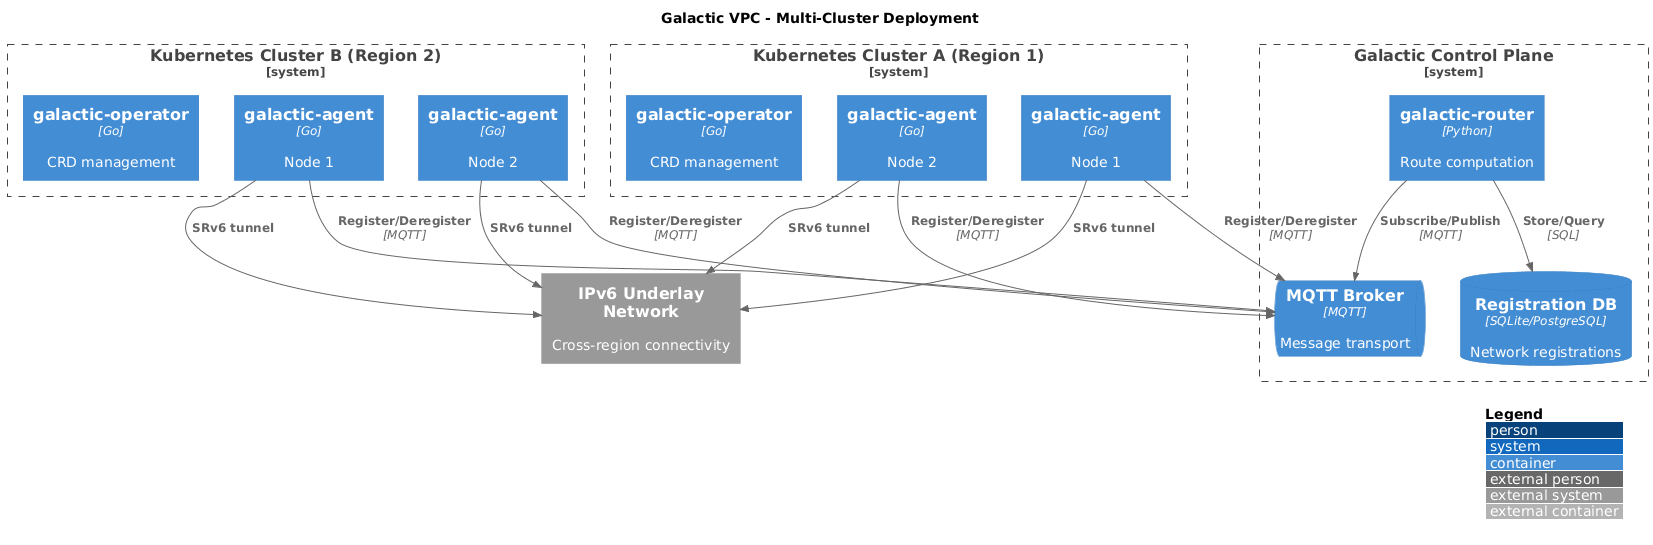

The diagram above was rendered by PlantUML. Its source (embedded in the PNG):
@startuml C4_MultiCluster
!include https://raw.githubusercontent.com/plantuml-stdlib/C4-PlantUML/master/C4_Container.puml

LAYOUT_WITH_LEGEND()

title Galactic VPC - Multi-Cluster Deployment

System_Boundary(cluster_a, "Kubernetes Cluster A (Region 1)") {
    Container(op_a, "galactic-operator", "Go", "CRD management")
    Container(agent_a1, "galactic-agent", "Go", "Node 1")
    Container(agent_a2, "galactic-agent", "Go", "Node 2")
}

System_Boundary(cluster_b, "Kubernetes Cluster B (Region 2)") {
    Container(op_b, "galactic-operator", "Go", "CRD management")
    Container(agent_b1, "galactic-agent", "Go", "Node 1")
    Container(agent_b2, "galactic-agent", "Go", "Node 2")
}

System_Boundary(control, "Galactic Control Plane") {
    ContainerQueue(mqtt, "MQTT Broker", "MQTT", "Message transport")
    Container(router, "galactic-router", "Python", "Route computation")
    ContainerDb(db, "Registration DB", "SQLite/PostgreSQL", "Network registrations")
}

System_Ext(underlay, "IPv6 Underlay Network", "Cross-region connectivity")

Rel(agent_a1, mqtt, "Register/Deregister", "MQTT")
Rel(agent_a2, mqtt, "Register/Deregister", "MQTT")
Rel(agent_b1, mqtt, "Register/Deregister", "MQTT")
Rel(agent_b2, mqtt, "Register/Deregister", "MQTT")

Rel(router, mqtt, "Subscribe/Publish", "MQTT")
Rel(router, db, "Store/Query", "SQL")

Rel_D(agent_a1, underlay, "SRv6 tunnel")
Rel_D(agent_a2, underlay, "SRv6 tunnel")
Rel_D(agent_b1, underlay, "SRv6 tunnel")
Rel_D(agent_b2, underlay, "SRv6 tunnel")

@enduml